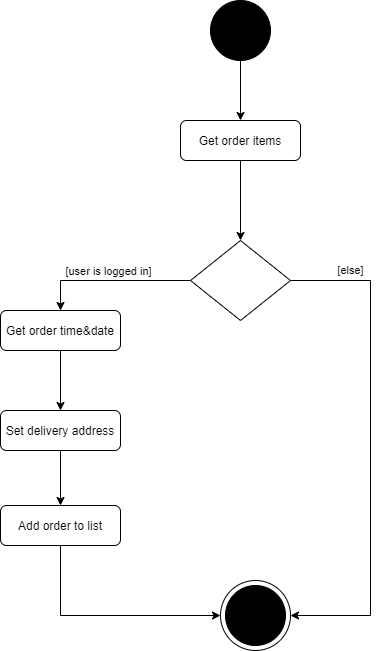

The diagram above was exported from draw.io. Its source (the exported page's mxGraphModel, read from the mxfile embedded in the PNG):
<mxGraphModel dx="1326" dy="806" grid="1" gridSize="10" guides="1" tooltips="1" connect="1" arrows="1" fold="1" page="1" pageScale="1" pageWidth="827" pageHeight="1169" math="0" shadow="0">
  <root>
    <mxCell id="WIyWlLk6GJQsqaUBKTNV-0" />
    <mxCell id="WIyWlLk6GJQsqaUBKTNV-1" parent="WIyWlLk6GJQsqaUBKTNV-0" />
    <mxCell id="ba0VBUUS1IJjDtxHs4vz-33" value="[else]" style="edgeStyle=orthogonalEdgeStyle;rounded=0;orthogonalLoop=1;jettySize=auto;html=1;exitX=1;exitY=0.5;exitDx=0;exitDy=0;entryX=1;entryY=0.5;entryDx=0;entryDy=0;" parent="WIyWlLk6GJQsqaUBKTNV-1" source="WIyWlLk6GJQsqaUBKTNV-6" target="ba0VBUUS1IJjDtxHs4vz-30" edge="1">
      <mxGeometry x="-0.7576" y="10" relative="1" as="geometry">
        <Array as="points">
          <mxPoint x="550" y="320" />
          <mxPoint x="550" y="655" />
        </Array>
        <mxPoint as="offset" />
      </mxGeometry>
    </mxCell>
    <mxCell id="ba0VBUUS1IJjDtxHs4vz-37" style="edgeStyle=orthogonalEdgeStyle;rounded=0;orthogonalLoop=1;jettySize=auto;html=1;exitX=0;exitY=0.5;exitDx=0;exitDy=0;entryX=0.5;entryY=0;entryDx=0;entryDy=0;" parent="WIyWlLk6GJQsqaUBKTNV-1" source="WIyWlLk6GJQsqaUBKTNV-6" target="ba0VBUUS1IJjDtxHs4vz-36" edge="1">
      <mxGeometry relative="1" as="geometry" />
    </mxCell>
    <mxCell id="ba0VBUUS1IJjDtxHs4vz-39" value="[user is logged in]" style="edgeLabel;html=1;align=center;verticalAlign=middle;resizable=0;points=[];" parent="ba0VBUUS1IJjDtxHs4vz-37" vertex="1" connectable="0">
      <mxGeometry x="0.0375" relative="1" as="geometry">
        <mxPoint y="-10" as="offset" />
      </mxGeometry>
    </mxCell>
    <mxCell id="WIyWlLk6GJQsqaUBKTNV-6" value="" style="rhombus;whiteSpace=wrap;html=1;shadow=0;fontFamily=Helvetica;fontSize=12;align=center;strokeWidth=1;spacing=6;spacingTop=-4;" parent="WIyWlLk6GJQsqaUBKTNV-1" vertex="1">
      <mxGeometry x="370" y="280" width="100" height="80" as="geometry" />
    </mxCell>
    <mxCell id="ba0VBUUS1IJjDtxHs4vz-1" value="" style="edgeStyle=orthogonalEdgeStyle;rounded=0;orthogonalLoop=1;jettySize=auto;html=1;entryX=0.5;entryY=0;entryDx=0;entryDy=0;" parent="WIyWlLk6GJQsqaUBKTNV-1" source="ba0VBUUS1IJjDtxHs4vz-0" target="ba0VBUUS1IJjDtxHs4vz-24" edge="1">
      <mxGeometry relative="1" as="geometry">
        <mxPoint x="420" y="150" as="targetPoint" />
        <Array as="points" />
      </mxGeometry>
    </mxCell>
    <mxCell id="ba0VBUUS1IJjDtxHs4vz-0" value="" style="ellipse;whiteSpace=wrap;html=1;aspect=fixed;fillColor=#000000;" parent="WIyWlLk6GJQsqaUBKTNV-1" vertex="1">
      <mxGeometry x="390" y="40" width="60" height="60" as="geometry" />
    </mxCell>
    <mxCell id="ba0VBUUS1IJjDtxHs4vz-34" style="edgeStyle=orthogonalEdgeStyle;rounded=0;orthogonalLoop=1;jettySize=auto;html=1;exitX=0.5;exitY=1;exitDx=0;exitDy=0;entryX=0.5;entryY=0;entryDx=0;entryDy=0;" parent="WIyWlLk6GJQsqaUBKTNV-1" source="ba0VBUUS1IJjDtxHs4vz-20" target="ba0VBUUS1IJjDtxHs4vz-26" edge="1">
      <mxGeometry relative="1" as="geometry" />
    </mxCell>
    <mxCell id="ba0VBUUS1IJjDtxHs4vz-20" value="Set delivery address" style="rounded=1;whiteSpace=wrap;html=1;fontSize=12;glass=0;strokeWidth=1;shadow=0;" parent="WIyWlLk6GJQsqaUBKTNV-1" vertex="1">
      <mxGeometry x="180" y="450" width="120" height="40" as="geometry" />
    </mxCell>
    <mxCell id="ba0VBUUS1IJjDtxHs4vz-25" value="" style="edgeStyle=orthogonalEdgeStyle;rounded=0;orthogonalLoop=1;jettySize=auto;html=1;" parent="WIyWlLk6GJQsqaUBKTNV-1" source="ba0VBUUS1IJjDtxHs4vz-24" target="WIyWlLk6GJQsqaUBKTNV-6" edge="1">
      <mxGeometry relative="1" as="geometry" />
    </mxCell>
    <mxCell id="ba0VBUUS1IJjDtxHs4vz-24" value="Get order items" style="rounded=1;whiteSpace=wrap;html=1;fontSize=12;glass=0;strokeWidth=1;shadow=0;" parent="WIyWlLk6GJQsqaUBKTNV-1" vertex="1">
      <mxGeometry x="360" y="160" width="120" height="40" as="geometry" />
    </mxCell>
    <mxCell id="ba0VBUUS1IJjDtxHs4vz-35" style="edgeStyle=orthogonalEdgeStyle;rounded=0;orthogonalLoop=1;jettySize=auto;html=1;exitX=0.5;exitY=1;exitDx=0;exitDy=0;entryX=0;entryY=0.5;entryDx=0;entryDy=0;" parent="WIyWlLk6GJQsqaUBKTNV-1" source="ba0VBUUS1IJjDtxHs4vz-26" target="ba0VBUUS1IJjDtxHs4vz-30" edge="1">
      <mxGeometry relative="1" as="geometry" />
    </mxCell>
    <mxCell id="ba0VBUUS1IJjDtxHs4vz-26" value="Add order to list" style="rounded=1;whiteSpace=wrap;html=1;fontSize=12;glass=0;strokeWidth=1;shadow=0;" parent="WIyWlLk6GJQsqaUBKTNV-1" vertex="1">
      <mxGeometry x="180" y="545" width="120" height="40" as="geometry" />
    </mxCell>
    <mxCell id="ba0VBUUS1IJjDtxHs4vz-30" value="" style="ellipse;whiteSpace=wrap;html=1;aspect=fixed;fillColor=#FFFFFF;" parent="WIyWlLk6GJQsqaUBKTNV-1" vertex="1">
      <mxGeometry x="400" y="620" width="70" height="70" as="geometry" />
    </mxCell>
    <mxCell id="ba0VBUUS1IJjDtxHs4vz-31" value="" style="ellipse;whiteSpace=wrap;html=1;aspect=fixed;fillColor=#000000;" parent="WIyWlLk6GJQsqaUBKTNV-1" vertex="1">
      <mxGeometry x="405" y="625" width="60" height="60" as="geometry" />
    </mxCell>
    <mxCell id="ba0VBUUS1IJjDtxHs4vz-40" style="edgeStyle=orthogonalEdgeStyle;rounded=0;orthogonalLoop=1;jettySize=auto;html=1;exitX=0.5;exitY=1;exitDx=0;exitDy=0;entryX=0.5;entryY=0;entryDx=0;entryDy=0;" parent="WIyWlLk6GJQsqaUBKTNV-1" source="ba0VBUUS1IJjDtxHs4vz-36" target="ba0VBUUS1IJjDtxHs4vz-20" edge="1">
      <mxGeometry relative="1" as="geometry" />
    </mxCell>
    <mxCell id="ba0VBUUS1IJjDtxHs4vz-36" value="Get order time&amp;amp;date" style="rounded=1;whiteSpace=wrap;html=1;fontSize=12;glass=0;strokeWidth=1;shadow=0;" parent="WIyWlLk6GJQsqaUBKTNV-1" vertex="1">
      <mxGeometry x="180" y="350" width="120" height="40" as="geometry" />
    </mxCell>
  </root>
</mxGraphModel>